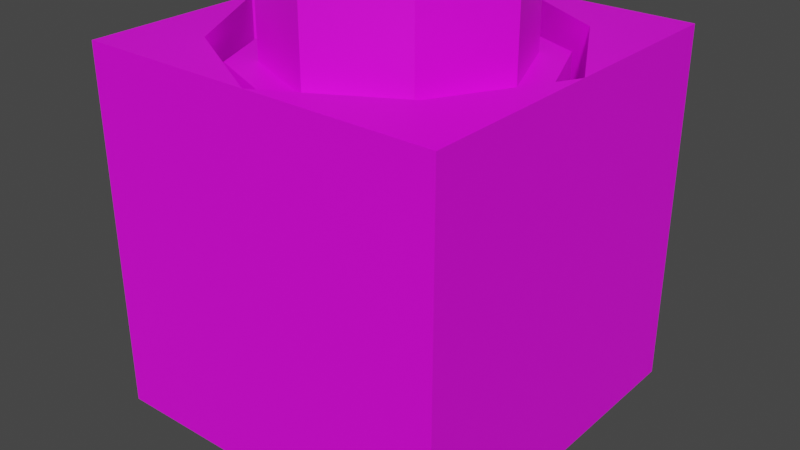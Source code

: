 # Source: ElectricTurret.blend  (saved by Blender 3.6.11; exported with 4.5.12 LTS)
import bpy
from mathutils import Matrix  # noqa: F401  (used for matrix-valued properties, if any)

bpy.ops.wm.read_factory_settings(use_empty=True)
scene = bpy.context.scene
scene.name = 'Scene'

# ---- collections
col_collection = bpy.data.collections.new('Collection'); scene.collection.children.link(col_collection)

# ---- images (referenced by path relative to the original .blend; pixels are not part of the script)
import os
ASSET_DIR = os.environ.get("B2B_ASSET_DIR", "")  # directory of the original .blend (textures are referenced by path, not embedded)
HERE = os.path.dirname(os.path.abspath(__file__))  # packed textures are extracted next to this script under _unpacked/

def load_image(name, relpath, width, height, colorspace="sRGB"):
    """Load a texture the original file referenced (path relative to the .blend, or extracted next to this script)."""
    p = next((c for c in (os.path.join(HERE, relpath), os.path.join(ASSET_DIR, relpath)) if relpath and os.path.exists(c)), "")
    if p:
        img = bpy.data.images.load(p, check_existing=True)
        img.name = name
    else:  # same state as the original file: an image datablock whose file is absent (Cycles renders it pink)
        img = bpy.data.images.new(name, width, height)
        img.source = "FILE"
        img.filepath = "//" + (relpath or name)
    img.colorspace_settings.name = colorspace
    return img
img_electricturret_png = load_image('ElectricTurret.png', 'ElectricTurret.png', 1024, 1024, 'sRGB')

# ---- materials (node trees are filled in below, after node groups)
mat_material = bpy.data.materials.new('Material')
mat_material.alpha_threshold = 0.0
mat_material.use_transparent_shadow = False
mat_material.roughness = 0.5
mat_material.line_color = (0.0, 0.0, 0.0, 1.0)

# ---- material node trees
mat_material.use_nodes = True; mat_material.node_tree.nodes.clear()
_N = mat_material.node_tree.nodes; _L = mat_material.node_tree.links
n0 = _N.new('ShaderNodeOutputMaterial'); n0.name = 'Material Output'; n0.location = (300, 300)
n1 = _N.new('ShaderNodeBsdfPrincipled'); n1.name = 'Principled BSDF'; n1.location = (10, 300)
n1.distribution = 'GGX'
n1.subsurface_method = 'RANDOM_WALK_SKIN'
n1.inputs[3].default_value = 1.45
n1.inputs[27].default_value = (0.0, 0.0, 0.0, 1.0)
n1.inputs[28].default_value = 1.0
n2 = _N.new('ShaderNodeTexImage'); n2.name = 'Image Texture'; n2.location = (-280, 280)
n2.image = img_electricturret_png
n2.interpolation = 'Closest'
_L.new(n1.outputs[0], n0.inputs[0])
_L.new(n2.outputs[0], n1.inputs[0])
n0.is_active_output = True

# ---- world
world_world = bpy.data.worlds.new('World'); scene.world = world_world
world_world.use_nodes = True; world_world.node_tree.nodes.clear()
_N = world_world.node_tree.nodes; _L = world_world.node_tree.links
n0 = _N.new('ShaderNodeOutputWorld'); n0.name = 'World Output'; n0.location = (300, 300)
n1 = _N.new('ShaderNodeBackground'); n1.name = 'Background'; n1.location = (10, 300)
n1.inputs[0].default_value = (0.05088, 0.05088, 0.05088, 1.0)
_L.new(n1.outputs[0], n0.inputs[0])
n0.is_active_output = True
world_world.color = (0.05088, 0.05088, 0.05088)
world_world.use_sun_shadow = False
world_world.sun_shadow_jitter_overblur = 0.0

# ---- meshes
me_tip = bpy.data.meshes.new('Tip')
me_tip.from_pydata([(-1.817e-09, 0.4877, -0.07384), (-1.817e-09, 0.4877, 1.926), (0.3449, 0.3449, -0.07384), (0.3449, 0.3449, 1.926), (0.4877, 0.0, -0.07384), (0.4877, 0.0, 1.926), (0.3449, -0.3449, -0.07384), (0.3449, -0.3449, 1.926), (-1.817e-09, -0.4877, -0.07384), (-1.817e-09, -0.4877, 1.926), (-0.3449, -0.3449, -0.07384), (-0.3449, -0.3449, 1.926), (-0.4877, 0.0, -0.07384), (-0.4877, 0.0, 1.926), (-0.3449, 0.3449, -0.07384), (-0.3449, 0.3449, 1.926), (1.0, 1.0, -5.394), (1.0, -1.0, -5.394), (-1.0, 1.0, -5.394), (-1.0, -1.0, -5.394), (0.9197, 0.9197, -4.394), (-0.9197, -0.9197, -4.394), (0.9197, -0.9197, -4.394), (-0.9197, 0.9197, -4.394), (0.0, 0.0, -3.394), (0.0, 0.0, -3.394), (-1.0, 1.0, -4.394), (1.0, 1.0, -4.394), (1.0, -1.0, -4.394), (-1.0, -1.0, -4.394), (-0.9197, 0.9197, -5.327), (0.9197, 0.9197, -5.327), (0.9197, -0.9197, -5.327), (-0.9197, -0.9197, -5.327), (-1.296e-09, 0.8261, -5.338), (-1.296e-09, 0.8261, -3.516), (0.5841, 0.5841, -5.338), (0.5841, 0.5841, -3.516), (0.8261, 0.0, -5.338), (0.8261, 0.0, -3.516), (0.5841, -0.5841, -5.338), (0.5841, -0.5841, -3.516), (-1.296e-09, -0.8261, -5.338), (-1.296e-09, -0.8261, -3.516), (-0.5841, -0.5841, -5.338), (-0.5841, -0.5841, -3.516), (-0.8261, 0.0, -5.338), (-0.8261, 0.0, -3.516), (-0.5841, 0.5841, -5.338), (-0.5841, 0.5841, -3.516), (-1.527e-09, 0.562, -1.986), (-1.527e-09, 0.562, 0.01424), (0.3974, 0.3974, -1.986), (0.3974, 0.3974, 0.01424), (0.562, 0.0, -1.986), (0.562, 0.0, 0.01424), (0.3974, -0.3974, -1.986), (0.3974, -0.3974, 0.01424), (-1.527e-09, -0.562, -1.986), (-1.527e-09, -0.562, 0.01424), (-0.3974, -0.3974, -1.986), (-0.3974, -0.3974, 0.01424), (-0.562, 0.0, -1.986), (-0.562, 0.0, 0.01424), (-0.3974, 0.3974, -1.986), (-0.3974, 0.3974, 0.01424), (-2.493e-09, 0.6654, -3.702), (-2.493e-09, 0.6654, -1.812), (0.4705, 0.4705, -3.702), (0.4705, 0.4705, -1.812), (0.6654, 0.0, -3.702), (0.6654, 0.0, -1.812), (0.4705, -0.4705, -3.702), (0.4705, -0.4705, -1.812), (-2.493e-09, -0.6654, -3.702), (-2.493e-09, -0.6654, -1.812), (-0.4705, -0.4705, -3.702), (-0.4705, -0.4705, -1.812), (-0.6654, 0.0, -3.702), (-0.6654, 0.0, -1.812), (-0.4705, 0.4705, -3.702), (-0.4705, 0.4705, -1.812), (-1.236e-09, 3.918e-09, 2.785), (0.2497, -0.1814, 2.976), (-0.09539, -0.2936, 2.976), (-0.3087, 3.918e-09, 2.976), (-0.09539, 0.2936, 2.976), (0.2497, 0.1814, 2.976), (0.09539, -0.2936, 3.285), (-0.2497, -0.1814, 3.285), (-0.2497, 0.1814, 3.285), (0.09539, 0.2936, 3.285), (0.3087, 3.918e-09, 3.285), (-1.236e-09, 3.918e-09, 3.476), (-0.05607, -0.1726, 2.837), (0.1468, -0.1066, 2.837), (0.09072, -0.2792, 2.949), (0.2936, 3.918e-09, 2.949), (0.1468, 0.1066, 2.837), (-0.1814, 3.918e-09, 2.837), (-0.2375, -0.1726, 2.949), (-0.05607, 0.1726, 2.837), (-0.2375, 0.1726, 2.949), (0.09072, 0.2792, 2.949), (0.3282, -0.1066, 3.13), (0.3282, 0.1066, 3.13), (-1.236e-09, -0.3451, 3.13), (0.2029, -0.2792, 3.13), (-0.3282, -0.1066, 3.13), (-0.2029, -0.2792, 3.13), (-0.2029, 0.2792, 3.13), (-0.3282, 0.1066, 3.13), (0.2029, 0.2792, 3.13), (-1.236e-09, 0.3451, 3.13), (0.2375, -0.1726, 3.312), (-0.09072, -0.2792, 3.312), (-0.2936, 3.918e-09, 3.312), (-0.09072, 0.2792, 3.312), (0.2375, 0.1726, 3.312), (0.05607, -0.1726, 3.424), (0.1814, 3.918e-09, 3.424), (-0.1468, -0.1066, 3.424), (-0.1468, 0.1066, 3.424), (0.05607, 0.1726, 3.424), (-5.685e-09, 0.237, 1.892), (-5.685e-09, 0.237, 3.041), (0.1676, 0.1676, 1.892), (0.1676, 0.1676, 3.041), (0.237, 1.4e-09, 1.892), (0.237, 1.4e-09, 3.041), (0.1676, -0.1676, 1.892), (0.1676, -0.1676, 3.041), (-5.685e-09, -0.237, 1.892), (-5.685e-09, -0.237, 3.041), (-0.1676, -0.1676, 1.892), (-0.1676, -0.1676, 3.041), (-0.237, 1.4e-09, 1.892), (-0.237, 1.4e-09, 3.041), (-0.1676, 0.1676, 1.892), (-0.1676, 0.1676, 3.041), (0.0, -1.0, -4.394), (0.0, -1.0, -3.394), (0.6395, -0.6395, -4.394), (0.6395, -0.6395, -3.394), (1.0, -1.0, -4.394), (1.0, -1.0, -3.394), (1.0, 0.0, -4.394), (1.0, 0.0, -3.394), (-2.98e-07, 1.0, -4.394), (-2.98e-07, 1.0, -3.394), (-0.6395, 0.6395, -4.394), (-0.6395, 0.6395, -3.394), (-1.0, 1.0, -4.394), (-1.0, 1.0, -3.394), (-1.0, 0.0, -4.394), (-1.0, 0.0, -3.394), (-1.0, -4.451e-07, -4.394), (-1.0, -4.451e-07, -3.394), (-0.6395, -0.6395, -4.394), (-0.6395, -0.6395, -3.394), (-1.0, -1.0, -4.394), (-1.0, -1.0, -3.394), (3.884e-07, -1.0, -4.394), (3.884e-07, -1.0, -3.394), (1.0, 2.186e-07, -4.394), (1.0, 2.186e-07, -3.394), (0.6395, 0.6395, -4.394), (0.6395, 0.6395, -3.394), (1.0, 1.0, -4.394), (1.0, 1.0, -3.394), (-5.732e-07, 1.0, -4.394), (-5.732e-07, 1.0, -3.394)], [(24, 25)], [(0, 1, 3, 2), (2, 3, 5, 4), (4, 5, 7, 6), (6, 7, 9, 8), (8, 9, 11, 10), (10, 11, 13, 12), (3, 1, 15, 13, 11, 9, 7, 5), (12, 13, 15, 14), (14, 15, 1, 0), (0, 2, 4, 6, 8, 10, 12, 14), (18, 16, 17, 19), (22, 20, 31, 32), (18, 26, 27, 16), (16, 27, 28, 17), (19, 29, 26, 18), (17, 28, 29, 19), (23, 20, 27, 26), (20, 22, 28, 27), (21, 23, 26, 29), (22, 21, 29, 28), (30, 33, 32, 31), (23, 21, 33, 30), (20, 23, 30, 31), (21, 22, 32, 33), (34, 35, 37, 36), (36, 37, 39, 38), (38, 39, 41, 40), (40, 41, 43, 42), (42, 43, 45, 44), (44, 45, 47, 46), (37, 35, 49, 47, 45, 43, 41, 39), (46, 47, 49, 48), (48, 49, 35, 34), (34, 36, 38, 40, 42, 44, 46, 48), (50, 51, 53, 52), (52, 53, 55, 54), (54, 55, 57, 56), (56, 57, 59, 58), (58, 59, 61, 60), (60, 61, 63, 62), (53, 51, 65, 63, 61, 59, 57, 55), (62, 63, 65, 64), (64, 65, 51, 50), (50, 52, 54, 56, 58, 60, 62, 64), (66, 67, 69, 68), (68, 69, 71, 70), (70, 71, 73, 72), (72, 73, 75, 74), (74, 75, 77, 76), (76, 77, 79, 78), (69, 67, 81, 79, 77, 75, 73, 71), (78, 79, 81, 80), (80, 81, 67, 66), (66, 68, 70, 72, 74, 76, 78, 80), (82, 95, 94), (83, 95, 97), (82, 94, 99), (82, 99, 101), (82, 101, 98), (83, 97, 104), (84, 96, 106), (85, 100, 108), (86, 102, 110), (87, 103, 112), (83, 104, 107), (84, 106, 109), (85, 108, 111), (86, 110, 113), (87, 112, 105), (88, 114, 119), (89, 115, 121), (90, 116, 122), (91, 117, 123), (92, 118, 120), (120, 123, 93), (120, 118, 123), (118, 91, 123), (123, 122, 93), (123, 117, 122), (117, 90, 122), (122, 121, 93), (122, 116, 121), (116, 89, 121), (121, 119, 93), (121, 115, 119), (115, 88, 119), (119, 120, 93), (119, 114, 120), (114, 92, 120), (105, 118, 92), (105, 112, 118), (112, 91, 118), (113, 117, 91), (113, 110, 117), (110, 90, 117), (111, 116, 90), (111, 108, 116), (108, 89, 116), (109, 115, 89), (109, 106, 115), (106, 88, 115), (107, 114, 88), (107, 104, 114), (104, 92, 114), (112, 113, 91), (112, 103, 113), (103, 86, 113), (110, 111, 90), (110, 102, 111), (102, 85, 111), (108, 109, 89), (108, 100, 109), (100, 84, 109), (106, 107, 88), (106, 96, 107), (96, 83, 107), (104, 105, 92), (104, 97, 105), (97, 87, 105), (98, 103, 87), (98, 101, 103), (101, 86, 103), (101, 102, 86), (101, 99, 102), (99, 85, 102), (99, 100, 85), (99, 94, 100), (94, 84, 100), (97, 98, 87), (97, 95, 98), (95, 82, 98), (94, 96, 84), (94, 95, 96), (95, 83, 96), (124, 125, 127, 126), (126, 127, 129, 128), (128, 129, 131, 130), (130, 131, 133, 132), (132, 133, 135, 134), (134, 135, 137, 136), (127, 125, 139, 137, 135, 133, 131, 129), (136, 137, 139, 138), (138, 139, 125, 124), (124, 126, 128, 130, 132, 134, 136, 138), (142, 143, 147, 146), (146, 147, 145, 144), (144, 145, 141, 140), (141, 145, 147, 143), (140, 141, 143, 142), (150, 151, 155, 154), (154, 155, 153, 152), (152, 153, 149, 148), (149, 153, 155, 151), (148, 149, 151, 150), (158, 159, 163, 162), (162, 163, 161, 160), (160, 161, 157, 156), (157, 161, 163, 159), (156, 157, 159, 158), (166, 167, 171, 170), (170, 171, 169, 168), (168, 169, 165, 164), (165, 169, 171, 167), (164, 165, 167, 166)])
_uv = me_tip.uv_layers.new(name='UVMap')
_uv.uv.foreach_set('vector', [0.7445, 0.7547, 0.7445, 0.9987, 0.6835, 0.9987, 0.6835, 0.7547, 0.6835, 0.7547, 0.6835, 0.9987, 0.6225, 0.9987, 0.6225, 0.7547, 0.6225, 0.7547, 0.6225, 0.9987, 0.5615, 0.9987, 0.5615, 0.7547, 0.5615, 0.7547, 0.5615, 0.9987, 0.5005, 0.9987, 0.5005, 0.7547, 0.5005, 0.7547, 0.5005, 0.9987, 0.4395, 0.9987, 0.4395, 0.7547, 0.4395, 0.7547, 0.4395, 0.9987, 0.3785, 0.9987, 0.3785, 0.7547, 0.4591, 0.206, 0.3813, 0.2382, 0.3035, 0.206, 0.2713, 0.1282, 0.3035, 0.05038, 0.3813, 0.01815, 0.4591, 0.05038, 0.4914, 0.1282, 0.3785, 0.7547, 0.3785, 0.9987, 0.3175, 0.9987, 0.3175, 0.7547, 0.3175, 0.7547, 0.3175, 0.9987, 0.2565, 0.9987, 0.2565, 0.7547, 0.6106, 0.2382, 0.6884, 0.206, 0.7206, 0.1282, 0.6884, 0.05038, 0.6106, 0.01815, 0.5328, 0.05038, 0.5005, 0.1282, 0.5328, 0.206, 0.5598, 0.5, 0.8098, 0.5, 0.8098, 0.75, 0.5598, 0.75, 0.9348, 0.691, 0.9348, 0.4936, 0.9348, 0.4936, 0.9348, 0.691, 0.8098, 0.25, 0.9348, 0.25, 0.9348, 0.5, 0.8098, 0.5, 0.8098, 0.5, 0.9348, 0.5, 0.9348, 0.75, 0.8098, 0.75, 0.8098, 0.0, 0.9348, 0.0, 0.9348, 0.25, 0.8098, 0.25, 0.8098, 0.75, 0.9348, 0.75, 0.9348, 1.0, 0.8098, 1.0, 0.9348, 0.2564, 0.9348, 0.4936, 0.9348, 0.5, 0.9348, 0.25, 0.9348, 0.4936, 0.9348, 0.691, 0.9348, 0.75, 0.9348, 0.5, 0.9348, 0.05898, 0.9348, 0.2564, 0.9348, 0.25, 0.9348, 0.0, 0.9348, 0.691, 0.9348, 0.05898, 0.9348, 0.0, 0.9348, 0.75, 0.9348, 0.2564, 0.9348, 0.05898, 0.9348, 0.691, 0.9348, 0.4936, 0.9348, 0.2564, 0.9348, 0.05898, 0.9348, 0.05898, 0.9348, 0.2564, 0.9348, 0.4936, 0.9348, 0.2564, 0.9348, 0.2564, 0.9348, 0.4936, 0.9348, 0.05898, 0.9348, 0.691, 0.9348, 0.691, 0.9348, 0.05898, 0.7445, 0.7547, 0.7445, 0.9987, 0.6835, 0.9987, 0.6835, 0.7547, 0.6835, 0.7547, 0.6835, 0.9987, 0.6225, 0.9987, 0.6225, 0.7547, 0.6225, 0.7547, 0.6225, 0.9987, 0.5615, 0.9987, 0.5615, 0.7547, 0.5615, 0.7547, 0.5615, 0.9987, 0.5005, 0.9987, 0.5005, 0.7547, 0.5005, 0.7547, 0.5005, 0.9987, 0.4395, 0.9987, 0.4395, 0.7547, 0.4395, 0.7547, 0.4395, 0.9987, 0.3785, 0.9987, 0.3785, 0.7547, 0.4591, 0.206, 0.3813, 0.2382, 0.3035, 0.206, 0.2713, 0.1282, 0.3035, 0.05038, 0.3813, 0.01815, 0.4591, 0.05038, 0.4914, 0.1282, 0.3785, 0.7547, 0.3785, 0.9987, 0.3175, 0.9987, 0.3175, 0.7547, 0.3175, 0.7547, 0.3175, 0.9987, 0.2565, 0.9987, 0.2565, 0.7547, 0.6106, 0.2382, 0.6884, 0.206, 0.7206, 0.1282, 0.6884, 0.05038, 0.6106, 0.01815, 0.5328, 0.05038, 0.5005, 0.1282, 0.5328, 0.206, 0.7445, 0.7547, 0.7445, 0.9987, 0.6835, 0.9987, 0.6835, 0.7547, 0.6835, 0.7547, 0.6835, 0.9987, 0.6225, 0.9987, 0.6225, 0.7547, 0.6225, 0.7547, 0.6225, 0.9987, 0.5615, 0.9987, 0.5615, 0.7547, 0.5615, 0.7547, 0.5615, 0.9987, 0.5005, 0.9987, 0.5005, 0.7547, 0.5005, 0.7547, 0.5005, 0.9987, 0.4395, 0.9987, 0.4395, 0.7547, 0.4395, 0.7547, 0.4395, 0.9987, 0.3785, 0.9987, 0.3785, 0.7547, 0.4591, 0.206, 0.3813, 0.2382, 0.3035, 0.206, 0.2713, 0.1282, 0.3035, 0.05038, 0.3813, 0.01815, 0.4591, 0.05038, 0.4914, 0.1282, 0.3785, 0.7547, 0.3785, 0.9987, 0.3175, 0.9987, 0.3175, 0.7547, 0.3175, 0.7547, 0.3175, 0.9987, 0.2565, 0.9987, 0.2565, 0.7547, 0.6106, 0.2382, 0.6884, 0.206, 0.7206, 0.1282, 0.6884, 0.05038, 0.6106, 0.01815, 0.5328, 0.05038, 0.5005, 0.1282, 0.5328, 0.206, 0.7445, 0.7547, 0.7445, 0.9987, 0.6835, 0.9987, 0.6835, 0.7547, 0.6835, 0.7547, 0.6835, 0.9987, 0.6225, 0.9987, 0.6225, 0.7547, 0.6225, 0.7547, 0.6225, 0.9987, 0.5615, 0.9987, 0.5615, 0.7547, 0.5615, 0.7547, 0.5615, 0.9987, 0.5005, 0.9987, 0.5005, 0.7547, 0.5005, 0.7547, 0.5005, 0.9987, 0.4395, 0.9987, 0.4395, 0.7547, 0.4395, 0.7547, 0.4395, 0.9987, 0.3785, 0.9987, 0.3785, 0.7547, 0.4591, 0.206, 0.3813, 0.2382, 0.3035, 0.206, 0.2713, 0.1282, 0.3035, 0.05038, 0.3813, 0.01815, 0.4591, 0.05038, 0.4914, 0.1282, 0.3785, 0.7547, 0.3785, 0.9987, 0.3175, 0.9987, 0.3175, 0.7547, 0.3175, 0.7547, 0.3175, 0.9987, 0.2565, 0.9987, 0.2565, 0.7547, 0.6106, 0.2382, 0.6884, 0.206, 0.7206, 0.1282, 0.6884, 0.05038, 0.6106, 0.01815, 0.5328, 0.05038, 0.5005, 0.1282, 0.5328, 0.206, 0.105, 0.5117, 0.1261, 0.5482, 0.08388, 0.5482, 0.1472, 0.5848, 0.1683, 0.5482, 0.1894, 0.5848, 0.4426, 0.5117, 0.4637, 0.5482, 0.4215, 0.5482, 0.3582, 0.5117, 0.3793, 0.5482, 0.3371, 0.5482, 0.2738, 0.5117, 0.2949, 0.5482, 0.2527, 0.5482, 0.1472, 0.5848, 0.1894, 0.5848, 0.1683, 0.6213, 0.06278, 0.5848, 0.105, 0.5848, 0.08388, 0.6213, 0.4004, 0.5848, 0.4426, 0.5848, 0.4215, 0.6213, 0.316, 0.5848, 0.3582, 0.5848, 0.3371, 0.6213, 0.2316, 0.5848, 0.2738, 0.5848, 0.2527, 0.6213, 0.1472, 0.5848, 0.1683, 0.6213, 0.1261, 0.6213, 0.06278, 0.5848, 0.08388, 0.6213, 0.04168, 0.6213, 0.4004, 0.5848, 0.4215, 0.6213, 0.3793, 0.6213, 0.316, 0.5848, 0.3371, 0.6213, 0.2949, 0.6213, 0.2316, 0.5848, 0.2527, 0.6213, 0.2105, 0.6213, 0.105, 0.6579, 0.1472, 0.6579, 0.1261, 0.6944, 0.02058, 0.6579, 0.06278, 0.6579, 0.04168, 0.6944, 0.3582, 0.6579, 0.4004, 0.6579, 0.3793, 0.6944, 0.2738, 0.6579, 0.316, 0.6579, 0.2949, 0.6944, 0.1894, 0.6579, 0.2316, 0.6579, 0.2105, 0.6944, 0.2105, 0.6944, 0.2527, 0.6944, 0.2316, 0.731, 0.2105, 0.6944, 0.2316, 0.6579, 0.2527, 0.6944, 0.2316, 0.6579, 0.2738, 0.6579, 0.2527, 0.6944, 0.2949, 0.6944, 0.3371, 0.6944, 0.316, 0.731, 0.2949, 0.6944, 0.316, 0.6579, 0.3371, 0.6944, 0.316, 0.6579, 0.3582, 0.6579, 0.3371, 0.6944, 0.3793, 0.6944, 0.4215, 0.6944, 0.4004, 0.731, 0.3793, 0.6944, 0.4004, 0.6579, 0.4215, 0.6944, 0.4004, 0.6579, 0.4426, 0.6579, 0.4215, 0.6944, 0.04168, 0.6944, 0.08388, 0.6944, 0.06278, 0.731, 0.04168, 0.6944, 0.06278, 0.6579, 0.08388, 0.6944, 0.06278, 0.6579, 0.105, 0.6579, 0.08388, 0.6944, 0.1261, 0.6944, 0.1683, 0.6944, 0.1472, 0.731, 0.1261, 0.6944, 0.1472, 0.6579, 0.1683, 0.6944, 0.1472, 0.6579, 0.1894, 0.6579, 0.1683, 0.6944, 0.2105, 0.6213, 0.2316, 0.6579, 0.1894, 0.6579, 0.2105, 0.6213, 0.2527, 0.6213, 0.2316, 0.6579, 0.2527, 0.6213, 0.2738, 0.6579, 0.2316, 0.6579, 0.2949, 0.6213, 0.316, 0.6579, 0.2738, 0.6579, 0.2949, 0.6213, 0.3371, 0.6213, 0.316, 0.6579, 0.3371, 0.6213, 0.3582, 0.6579, 0.316, 0.6579, 0.3793, 0.6213, 0.4004, 0.6579, 0.3582, 0.6579, 0.3793, 0.6213, 0.4215, 0.6213, 0.4004, 0.6579, 0.4215, 0.6213, 0.4426, 0.6579, 0.4004, 0.6579, 0.04168, 0.6213, 0.06278, 0.6579, 0.02058, 0.6579, 0.04168, 0.6213, 0.08388, 0.6213, 0.06278, 0.6579, 0.08388, 0.6213, 0.105, 0.6579, 0.06278, 0.6579, 0.1261, 0.6213, 0.1472, 0.6579, 0.105, 0.6579, 0.1261, 0.6213, 0.1683, 0.6213, 0.1472, 0.6579, 0.1683, 0.6213, 0.1894, 0.6579, 0.1472, 0.6579, 0.2527, 0.6213, 0.2949, 0.6213, 0.2738, 0.6579, 0.2527, 0.6213, 0.2738, 0.5848, 0.2949, 0.6213, 0.2738, 0.5848, 0.316, 0.5848, 0.2949, 0.6213, 0.3371, 0.6213, 0.3793, 0.6213, 0.3582, 0.6579, 0.3371, 0.6213, 0.3582, 0.5848, 0.3793, 0.6213, 0.3582, 0.5848, 0.4004, 0.5848, 0.3793, 0.6213, 0.4215, 0.6213, 0.4637, 0.6213, 0.4426, 0.6579, 0.4215, 0.6213, 0.4426, 0.5848, 0.4637, 0.6213, 0.4426, 0.5848, 0.4848, 0.5848, 0.4637, 0.6213, 0.08388, 0.6213, 0.1261, 0.6213, 0.105, 0.6579, 0.08388, 0.6213, 0.105, 0.5848, 0.1261, 0.6213, 0.105, 0.5848, 0.1472, 0.5848, 0.1261, 0.6213, 0.1683, 0.6213, 0.2105, 0.6213, 0.1894, 0.6579, 0.1683, 0.6213, 0.1894, 0.5848, 0.2105, 0.6213, 0.1894, 0.5848, 0.2316, 0.5848, 0.2105, 0.6213, 0.2527, 0.5482, 0.2738, 0.5848, 0.2316, 0.5848, 0.2527, 0.5482, 0.2949, 0.5482, 0.2738, 0.5848, 0.2949, 0.5482, 0.316, 0.5848, 0.2738, 0.5848, 0.3371, 0.5482, 0.3582, 0.5848, 0.316, 0.5848, 0.3371, 0.5482, 0.3793, 0.5482, 0.3582, 0.5848, 0.3793, 0.5482, 0.4004, 0.5848, 0.3582, 0.5848, 0.4215, 0.5482, 0.4426, 0.5848, 0.4004, 0.5848, 0.4215, 0.5482, 0.4637, 0.5482, 0.4426, 0.5848, 0.4637, 0.5482, 0.4848, 0.5848, 0.4426, 0.5848, 0.1894, 0.5848, 0.2105, 0.5482, 0.2316, 0.5848, 0.1894, 0.5848, 0.1683, 0.5482, 0.2105, 0.5482, 0.1683, 0.5482, 0.1894, 0.5117, 0.2105, 0.5482, 0.08388, 0.5482, 0.105, 0.5848, 0.06278, 0.5848, 0.08388, 0.5482, 0.1261, 0.5482, 0.105, 0.5848, 0.1261, 0.5482, 0.1472, 0.5848, 0.105, 0.5848, 0.7445, 0.7547, 0.7445, 0.9987, 0.6835, 0.9987, 0.6835, 0.7547, 0.6835, 0.7547, 0.6835, 0.9987, 0.6225, 0.9987, 0.6225, 0.7547, 0.6225, 0.7547, 0.6225, 0.9987, 0.5615, 0.9987, 0.5615, 0.7547, 0.5615, 0.7547, 0.5615, 0.9987, 0.5005, 0.9987, 0.5005, 0.7547, 0.5005, 0.7547, 0.5005, 0.9987, 0.4395, 0.9987, 0.4395, 0.7547, 0.4395, 0.7547, 0.4395, 0.9987, 0.3785, 0.9987, 0.3785, 0.7547, 0.4591, 0.206, 0.3813, 0.2382, 0.3035, 0.206, 0.2713, 0.1282, 0.3035, 0.05038, 0.3813, 0.01815, 0.4591, 0.05038, 0.4914, 0.1282, 0.3785, 0.7547, 0.3785, 0.9987, 0.3175, 0.9987, 0.3175, 0.7547, 0.3175, 0.7547, 0.3175, 0.9987, 0.2565, 0.9987, 0.2565, 0.7547, 0.6106, 0.2382, 0.6884, 0.206, 0.7206, 0.1282, 0.6884, 0.05038, 0.6106, 0.01815, 0.5328, 0.05038, 0.5005, 0.1282, 0.5328, 0.206, 0.05833, 0.25, 0.1917, 0.25, 0.1917, 0.1167, 0.05833, 0.1167, 0.05833, 0.1167, 0.1917, 0.1167, 0.1917, 0.25, 0.05833, 0.25, 0.05833, 0.25, 0.1917, 0.25, 0.1917, 0.3833, 0.05833, 0.3833, 0.1917, 0.3833, 0.1917, 0.25, 0.1917, 0.1167, 0.1917, 0.25, 0.05833, 0.3833, 0.1917, 0.3833, 0.1917, 0.25, 0.05833, 0.25, 0.05833, 0.25, 0.1917, 0.25, 0.1917, 0.1167, 0.05833, 0.1167, 0.05833, 0.1167, 0.1917, 0.1167, 0.1917, 0.25, 0.05833, 0.25, 0.05833, 0.25, 0.1917, 0.25, 0.1917, 0.3833, 0.05833, 0.3833, 0.1917, 0.3833, 0.1917, 0.25, 0.1917, 0.1167, 0.1917, 0.25, 0.05833, 0.3833, 0.1917, 0.3833, 0.1917, 0.25, 0.05833, 0.25, 0.05833, 0.25, 0.1917, 0.25, 0.1917, 0.1167, 0.05833, 0.1167, 0.05833, 0.1167, 0.1917, 0.1167, 0.1917, 0.25, 0.05833, 0.25, 0.05833, 0.25, 0.1917, 0.25, 0.1917, 0.3833, 0.05833, 0.3833, 0.1917, 0.3833, 0.1917, 0.25, 0.1917, 0.1167, 0.1917, 0.25, 0.05833, 0.3833, 0.1917, 0.3833, 0.1917, 0.25, 0.05833, 0.25, 0.05833, 0.25, 0.1917, 0.25, 0.1917, 0.1167, 0.05833, 0.1167, 0.05833, 0.1167, 0.1917, 0.1167, 0.1917, 0.25, 0.05833, 0.25, 0.05833, 0.25, 0.1917, 0.25, 0.1917, 0.3833, 0.05833, 0.3833, 0.1917, 0.3833, 0.1917, 0.25, 0.1917, 0.1167, 0.1917, 0.25, 0.05833, 0.3833, 0.1917, 0.3833, 0.1917, 0.25, 0.05833, 0.25])
me_tip.materials.append(mat_material)
me_tip.update()
arm_armature = bpy.data.armatures.new('Armature')  # bones are not reproduced

# ---- objects
ob_tower = bpy.data.objects.new('Tower', me_tip)
ob_armature = bpy.data.objects.new('Armature', arm_armature)

# ---- transforms, parenting, visibility, modifiers, constraints
ob_tower.parent = ob_armature
ob_tower.location = (0.0, 0.0, 5.394)
_vg = ob_tower.vertex_groups.new(name='Tip')
_vg.add([82, 83, 84, 85, 86, 87, 88, 89, 90, 91, 92, 93, 94, 95, 96, 97, 98, 99, 100, 101, 102, 103, 104, 105, 106, 107, 108, 109, 110, 111, 112, 113, 114, 115, 116, 117, 118, 119, 120, 121, 122, 123, 124, 125, 126, 127, 128, 129, 130, 131, 132, 133, 134, 135, 136, 137, 138, 139], 1.0, 'REPLACE')
_vg = ob_tower.vertex_groups.new(name='NeckTop')
_vg.add([0, 1, 2, 3, 4, 5, 6, 7, 8, 9, 10, 11, 12, 13, 14, 15], 1.0, 'REPLACE')
_vg = ob_tower.vertex_groups.new(name='NeckMiddle')
_vg.add([50, 51, 52, 53, 54, 55, 56, 57, 58, 59, 60, 61, 62, 63, 64, 65], 1.0, 'REPLACE')
_vg = ob_tower.vertex_groups.new(name='NeckBottom')
_vg.add([66, 67, 68, 69, 70, 71, 72, 73, 74, 75, 76, 77, 78, 79, 80, 81], 1.0, 'REPLACE')
_vg = ob_tower.vertex_groups.new(name='Body')
_vg.add([16, 17, 18, 19, 20, 21, 22, 23, 26, 27, 28, 29, 30, 31, 32, 33, 34, 35, 36, 37, 38, 39, 40, 41, 42, 43, 44, 45, 46, 47, 48, 49], 1.0, 'REPLACE')
_vg = ob_tower.vertex_groups.new(name='Lid1')
_vg.add([140, 141, 142, 143, 144, 145, 146, 147], 1.0, 'REPLACE')
_vg = ob_tower.vertex_groups.new(name='0')
_vg.add([164, 165, 166, 167, 168, 169, 170, 171], 1.0, 'REPLACE')
_vg = ob_tower.vertex_groups.new(name='2')
_vg.add([148, 149, 150, 151, 152, 153, 154, 155], 1.0, 'REPLACE')
_vg = ob_tower.vertex_groups.new(name='3')
_vg.add([156, 157, 158, 159, 160, 161, 162, 163], 1.0, 'REPLACE')
_m = ob_tower.modifiers.new('Armature', 'ARMATURE')
_m.object = ob_armature
ob_armature.location = (0.0, 0.0, 0.0)

# ---- collection membership
col_collection.objects.link(ob_tower)
col_collection.objects.link(ob_armature)

# ---- scene / render settings (as saved in the file)
scene.frame_start = 1; scene.frame_end = 250; scene.frame_set(0)
scene.render.engine = 'BLENDER_EEVEE_NEXT'
scene.cycles.sampling_pattern = 'TABULATED_SOBOL'
scene.view_settings.view_transform = 'Filmic'
bpy.context.view_layer.update()

# ---- added for rendering (the .blend has no active camera and no usable light): camera, sun
cam_auto = bpy.data.cameras.new('AutoCamera')
cam_auto.lens = 50.0
cam_auto.sensor_width = 36.0
cam_auto.clip_end = 1000.0
ob_auto_camera = bpy.data.objects.new('AutoCamera', cam_auto)
scene.collection.objects.link(ob_auto_camera)
ob_auto_camera.location = (3.22113, -3.86536, 3.56195)
ob_auto_camera.rotation_euler = (1.09748, -7.21219e-08, 0.694738)
scene.camera = ob_auto_camera
light_auto_sun = bpy.data.lights.new('AutoSun', 'SUN')
light_auto_sun.energy = 3.0
light_auto_sun.angle = 0.0523599
ob_auto_sun = bpy.data.objects.new('AutoSun', light_auto_sun)
scene.collection.objects.link(ob_auto_sun)
ob_auto_sun.rotation_euler = (0.872665, 0.174533, 0.523599)
bpy.context.view_layer.update()
